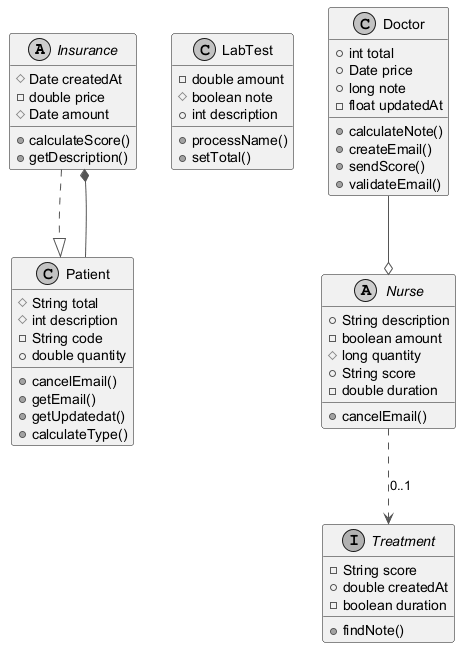

The diagram above was rendered by PlantUML. Its source (embedded in the PNG):
@startuml
skinparam monochrome true
skinparam ArrowColor #555555
abstract class Insurance {
  #Date createdAt
  -double price
  #Date amount
  +calculateScore()
  +getDescription()
}
class LabTest {
  -double amount
  #boolean note
  +int description
  +processName()
  +setTotal()
}
interface Treatment {
  -String score
  +double createdAt
  -boolean duration
  +findNote()
}
class Doctor {
  +int total
  +Date price
  +long note
  -float updatedAt
  +calculateNote()
  +createEmail()
  +sendScore()
  +validateEmail()
}
class Patient {
  #String total
  #int description
  -String code
  +double quantity
  +cancelEmail()
  +getEmail()
  +getUpdatedat()
  +calculateType()
}
abstract class Nurse {
  +String description
  -boolean amount
  #long quantity
  +String score
  -double duration
  +cancelEmail()
}
Doctor --o Nurse
Insurance ..|> Patient
Patient --* Insurance
Nurse ..> Treatment : "0..1"
@enduml